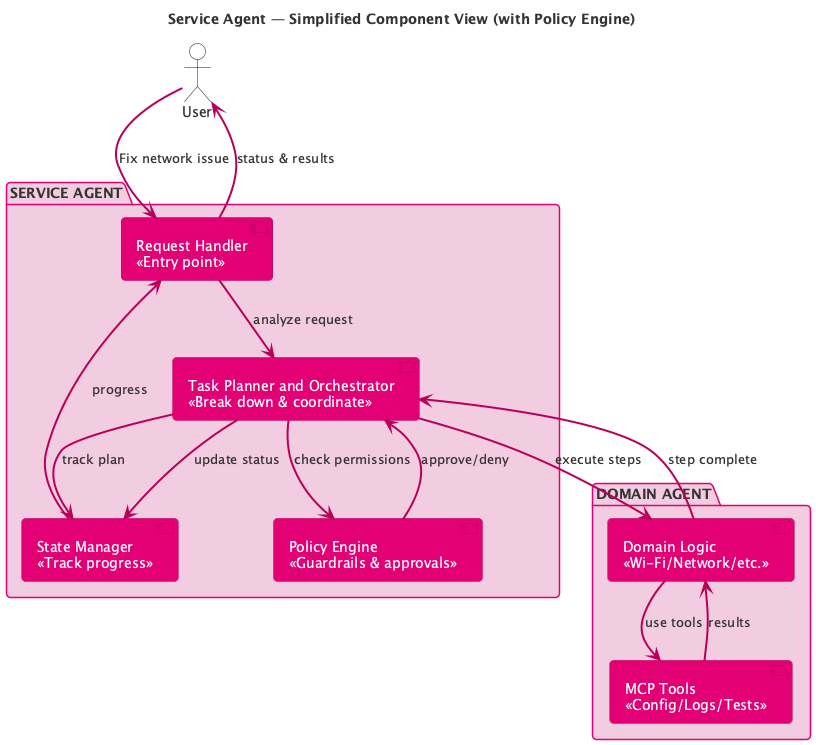

The diagram above was rendered by PlantUML. Its source (embedded in the PNG):
@startuml
' ======= Deutsche Telekom Magenta Theme =======
!define DT_MAGENTA     #E20074
!define DT_MAGENTA_DARK #B8005A
!define DT_MAGENTA_LIGHT #F2CCE0
!define DT_GRAY        #8C8C8C

skinparam backgroundColor transparent
skinparam shadowing false
skinparam roundCorner 8
skinparam defaultFontColor #333333
skinparam ArrowColor DT_MAGENTA_DARK
skinparam ArrowThickness 2

skinparam package {
  BackgroundColor DT_MAGENTA_LIGHT
  BorderColor DT_MAGENTA
  FontColor #333333
}

skinparam component {
  BackgroundColor DT_MAGENTA
  BorderColor DT_MAGENTA_DARK
  FontColor #FFFFFF
}

top to bottom direction
title Service Agent — Simplified Component View (with Policy Engine)

' ======= External User/System =======
actor "User" as USER #FFFFFF

' ======= Service Agent (Core) =======
package "SERVICE AGENT" as SA {
  component "Request Handler\n«Entry point»" as HANDLER
  component "Task Planner and Orchestrator\n«Break down & coordinate»" as PLANNER
  component "Policy Engine\n«Guardrails & approvals»" as POLICY
  component "State Manager\n«Track progress»" as STATE
}

' ======= Domain Agent =======
package "DOMAIN AGENT" as DA {
  component "Domain Logic\n«Wi-Fi/Network/etc.»" as DOMAIN
  component "MCP Tools\n«Config/Logs/Tests»" as TOOLS
}

' ======= Flow with Policy Engine =======
USER --> HANDLER : "Fix network issue"
HANDLER --> PLANNER : analyze request
PLANNER --> POLICY : check permissions
POLICY --> PLANNER : approve/deny
PLANNER --> STATE : track plan
PLANNER --> DOMAIN : execute steps
DOMAIN --> TOOLS : use tools
TOOLS --> DOMAIN : results
DOMAIN --> PLANNER : step complete
PLANNER --> STATE : update status
STATE --> HANDLER : progress
HANDLER --> USER : status & results

@enduml